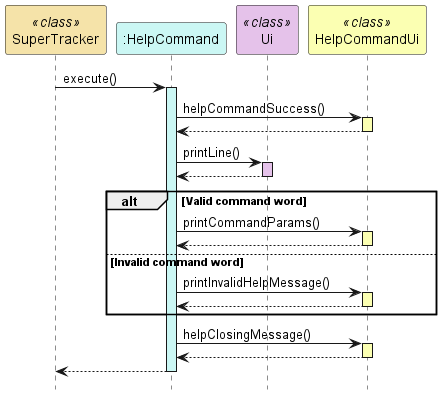

The diagram above was rendered by PlantUML. Its source (embedded in the PNG):
@startuml
hide footbox
participant "SuperTracker" as SuperTracker <<class>> #f5e3a9
participant ":HelpCommand" as HelpCommand #cbf7f4
participant "Ui" as Ui <<class>> #e5c2ea
participant "HelpCommandUi" as HelpCommandUi <<class>> #fbffb2

SuperTracker -> HelpCommand : execute()
activate HelpCommand #cbf7f4

HelpCommand -> HelpCommandUi : helpCommandSuccess()
activate HelpCommandUi #fbffb2
HelpCommandUi --> HelpCommand
deactivate HelpCommandUi

HelpCommand -> Ui : printLine()
activate Ui #e5c2ea
Ui --> HelpCommand
deactivate Ui

alt Valid command word
HelpCommand -> HelpCommandUi : printCommandParams()
activate HelpCommandUi #fbffb2
HelpCommandUi --> HelpCommand
deactivate HelpCommandUi
else Invalid command word
HelpCommand -> HelpCommandUi : printInvalidHelpMessage()
activate HelpCommandUi #fbffb2
HelpCommandUi --> HelpCommand
deactivate HelpCommandUi
end

HelpCommand -> HelpCommandUi : helpClosingMessage()
activate HelpCommandUi #fbffb2
HelpCommandUi --> HelpCommand
deactivate HelpCommandUi

HelpCommand --> SuperTracker
deactivate HelpCommand
@enduml